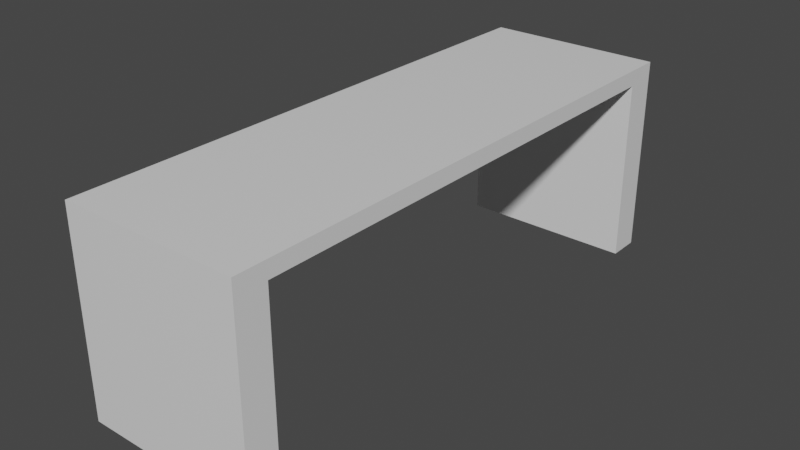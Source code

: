 # Source: Desk.blend  (saved by Blender 2.91.10; exported with 4.5.12 LTS)
import bpy
from mathutils import Matrix  # noqa: F401  (used for matrix-valued properties, if any)

bpy.ops.wm.read_factory_settings(use_empty=True)
scene = bpy.context.scene
scene.name = 'Scene'

# ---- collections
col_collection = bpy.data.collections.new('Collection'); scene.collection.children.link(col_collection)

# ---- materials (node trees are filled in below, after node groups)
mat_material = bpy.data.materials.new('Material')
mat_material.alpha_threshold = 0.0
mat_material.use_transparent_shadow = False
mat_material.line_color = (0.0, 0.0, 0.0, 1.0)

# ---- material node trees
mat_material.use_nodes = True; mat_material.node_tree.nodes.clear()
_N = mat_material.node_tree.nodes; _L = mat_material.node_tree.links
n0 = _N.new('ShaderNodeOutputMaterial'); n0.name = 'Material Output'; n0.location = (300, 300)
n1 = _N.new('ShaderNodeBsdfPrincipled'); n1.name = 'Principled BSDF'; n1.location = (10, 300)
n1.distribution = 'GGX'
n1.subsurface_method = 'BURLEY'
n1.inputs[2].default_value = 0.4
n1.inputs[3].default_value = 1.45
n1.inputs[27].default_value = (0.0, 0.0, 0.0, 1.0)
n1.inputs[28].default_value = 1.0
_L.new(n1.outputs[0], n0.inputs[0])
n0.is_active_output = True

# ---- world
world_world = bpy.data.worlds.new('World'); scene.world = world_world
world_world.use_nodes = True; world_world.node_tree.nodes.clear()
_N = world_world.node_tree.nodes; _L = world_world.node_tree.links
n0 = _N.new('ShaderNodeOutputWorld'); n0.name = 'World Output'; n0.location = (300, 300)
n1 = _N.new('ShaderNodeBackground'); n1.name = 'Background'; n1.location = (10, 300)
n1.inputs[0].default_value = (0.05088, 0.05088, 0.05088, 1.0)
_L.new(n1.outputs[0], n0.inputs[0])
n0.is_active_output = True
world_world.color = (0.05088, 0.05088, 0.05088)
world_world.use_sun_shadow = False
world_world.sun_shadow_jitter_overblur = 0.0

# ---- meshes
me_cube = bpy.data.meshes.new('Cube')
me_cube.from_pydata([(1.0, 1.0, 1.0), (1.0, 1.0, -1.0), (1.0, -1.0, 1.0), (1.0, -1.0, -1.0), (-1.0, 1.0, 1.0), (-1.0, 1.0, -1.0), (-1.0, -1.0, 1.0), (-1.0, -1.0, -1.0), (1.0, 5.187, -1.0), (-1.0, 5.187, -1.0), (1.0, 5.187, 1.0), (-1.0, 5.187, 1.0), (-1.0, -0.6467, -1.0), (1.0, -0.6467, 1.0), (-1.0, -0.6467, 1.0), (1.0, -0.6467, -1.0), (1.0, 4.826, -1.0), (1.0, 4.826, 1.0), (-1.0, 4.826, 1.0), (-1.0, 4.826, -1.0), (0.0, 1.0, -1.0), (0.0, -1.0, 1.0), (0.0, -1.0, -1.0), (0.0, 1.0, 1.0), (0.0, 5.187, -1.0), (0.0, 5.187, 1.0), (0.0, -0.6467, -1.0), (0.0, -0.6467, 1.0), (0.0, 4.826, 1.0), (0.0, 4.826, -1.0), (0.0, -1.0, 23.93), (-1.0, -1.0, 23.93), (1.0, -0.6467, 23.93), (1.0, -1.0, 23.93), (0.0, 5.187, 23.93), (1.0, 5.187, 23.93), (-1.0, 4.826, 23.93), (-1.0, 5.187, 23.93), (-1.0, -0.6467, 23.93), (0.0, -0.6467, 23.93), (1.0, 4.826, 23.93), (0.0, 4.826, 23.93)], [], [(25, 11, 37, 34), (22, 21, 6, 7), (12, 14, 4, 5), (26, 15, 3, 22), (15, 13, 2, 3), (17, 16, 8, 10), (24, 25, 10, 8), (19, 18, 11, 9), (29, 19, 9, 24), (13, 27, 39, 32), (1, 0, 13, 15), (20, 1, 15, 26), (7, 6, 14, 12), (23, 4, 14, 27), (23, 0, 17, 28), (20, 5, 19, 29), (5, 4, 18, 19), (0, 1, 16, 17), (1, 20, 29, 16), (4, 23, 28, 18), (0, 23, 27, 13), (5, 20, 26, 12), (28, 17, 40, 41), (16, 29, 24, 8), (9, 11, 25, 24), (12, 26, 22, 7), (3, 2, 21, 22), (21, 2, 33, 30), (39, 38, 31, 30), (41, 40, 35, 34), (36, 41, 34, 37), (32, 39, 30, 33), (2, 13, 32, 33), (11, 18, 36, 37), (18, 28, 41, 36), (10, 25, 34, 35), (14, 6, 31, 38), (17, 10, 35, 40), (27, 14, 38, 39), (6, 21, 30, 31)])
_uv = me_cube.uv_layers.new(name='UVMap')
_uv.uv.foreach_set('vector', [0.625, 0.375, 0.625, 0.25, 0.625, 0.25, 0.625, 0.375, 0.375, 0.875, 0.625, 0.875, 0.625, 1.0, 0.375, 1.0, 0.375, 0.04416, 0.625, 0.04416, 0.625, 0.25, 0.375, 0.25, 0.25, 0.7058, 0.375, 0.7058, 0.375, 0.75, 0.25, 0.75, 0.375, 0.7058, 0.625, 0.7058, 0.625, 0.75, 0.375, 0.75, 0.625, 0.5, 0.375, 0.5, 0.375, 0.5, 0.625, 0.5, 0.375, 0.375, 0.625, 0.375, 0.625, 0.5, 0.375, 0.5, 0.375, 0.25, 0.625, 0.25, 0.625, 0.25, 0.375, 0.25, 0.25, 0.5, 0.125, 0.5, 0.125, 0.5, 0.25, 0.5, 0.625, 0.7058, 0.75, 0.7058, 0.75, 0.7058, 0.625, 0.7058, 0.375, 0.5, 0.625, 0.5, 0.625, 0.7058, 0.375, 0.7058, 0.25, 0.5, 0.375, 0.5, 0.375, 0.7058, 0.25, 0.7058, 0.375, 0.0, 0.625, 0.0, 0.625, 0.04416, 0.375, 0.04416, 0.75, 0.5, 0.875, 0.5, 0.875, 0.7058, 0.75, 0.7058, 0.75, 0.5, 0.625, 0.5, 0.625, 0.5, 0.75, 0.5, 0.25, 0.5, 0.125, 0.5, 0.125, 0.5, 0.25, 0.5, 0.375, 0.25, 0.625, 0.25, 0.625, 0.25, 0.375, 0.25, 0.625, 0.5, 0.375, 0.5, 0.375, 0.5, 0.625, 0.5, 0.375, 0.5, 0.25, 0.5, 0.25, 0.5, 0.375, 0.5, 0.875, 0.5, 0.75, 0.5, 0.75, 0.5, 0.875, 0.5, 0.625, 0.5, 0.75, 0.5, 0.75, 0.7058, 0.625, 0.7058, 0.125, 0.5, 0.25, 0.5, 0.25, 0.7058, 0.125, 0.7058, 0.75, 0.5, 0.625, 0.5, 0.625, 0.5, 0.75, 0.5, 0.375, 0.5, 0.25, 0.5, 0.25, 0.5, 0.375, 0.5, 0.375, 0.25, 0.625, 0.25, 0.625, 0.375, 0.375, 0.375, 0.125, 0.7058, 0.25, 0.7058, 0.25, 0.75, 0.125, 0.75, 0.375, 0.75, 0.625, 0.75, 0.625, 0.875, 0.375, 0.875, 0.625, 0.875, 0.625, 0.75, 0.625, 0.75, 0.625, 0.875, 0.75, 0.7058, 0.875, 0.7058, 0.875, 0.75, 0.75, 0.75, 0.75, 0.5, 0.625, 0.5, 0.625, 0.5, 0.75, 0.5, 0.875, 0.5, 0.75, 0.5, 0.75, 0.5, 0.875, 0.5, 0.625, 0.7058, 0.75, 0.7058, 0.75, 0.75, 0.625, 0.75, 0.625, 0.75, 0.625, 0.7058, 0.625, 0.7058, 0.625, 0.75, 0.625, 0.25, 0.625, 0.25, 0.625, 0.25, 0.625, 0.25, 0.875, 0.5, 0.75, 0.5, 0.75, 0.5, 0.875, 0.5, 0.625, 0.5, 0.625, 0.375, 0.625, 0.375, 0.625, 0.5, 0.625, 0.04416, 0.625, 0.0, 0.625, 0.0, 0.625, 0.04416, 0.625, 0.5, 0.625, 0.5, 0.625, 0.5, 0.625, 0.5, 0.75, 0.7058, 0.875, 0.7058, 0.875, 0.7058, 0.75, 0.7058, 0.625, 1.0, 0.625, 0.875, 0.625, 0.875, 0.625, 1.0])
me_cube.materials.append(mat_material)
me_cube.use_remesh_preserve_volume = False
me_cube.use_remesh_preserve_attributes = False
me_cube.use_mirror_vertex_groups = False
me_cube.update()

# ---- objects
ob_cube = bpy.data.objects.new('Cube', me_cube)

# ---- transforms, parenting, visibility, modifiers, constraints
ob_cube.location = (0.0, 0.0, 1.389)
ob_cube.scale = (1.0, 1.0, -0.09002)
ob_cube.lock_rotations_4d = False
ob_cube.empty_display_type = 'ARROWS'
ob_cube.lineart.crease_threshold = 0.0

# ---- collection membership
col_collection.objects.link(ob_cube)

# ---- scene / render settings (as saved in the file)
scene.frame_start = 1; scene.frame_end = 250; scene.frame_set(1)
scene.render.engine = 'BLENDER_EEVEE_NEXT'
scene.cycles.use_denoising = False
scene.cycles.samples = 128
scene.cycles.sampling_pattern = 'TABULATED_SOBOL'
scene.cycles.use_adaptive_sampling = False
scene.cycles.use_light_tree = False
scene.view_settings.view_transform = 'Filmic'
bpy.context.view_layer.update()

# ---- added for rendering (the .blend has no active camera and no usable light): camera, sun
cam_auto = bpy.data.cameras.new('AutoCamera')
cam_auto.lens = 50.0
cam_auto.sensor_width = 36.0
cam_auto.clip_end = 1000.0
ob_auto_camera = bpy.data.objects.new('AutoCamera', cam_auto)
scene.collection.objects.link(ob_auto_camera)
ob_auto_camera.location = (6.36404, -5.54354, 5.44814)
ob_auto_camera.rotation_euler = (1.09748, -7.21219e-08, 0.694738)
scene.camera = ob_auto_camera
light_auto_sun = bpy.data.lights.new('AutoSun', 'SUN')
light_auto_sun.energy = 3.0
light_auto_sun.angle = 0.0523599
ob_auto_sun = bpy.data.objects.new('AutoSun', light_auto_sun)
scene.collection.objects.link(ob_auto_sun)
ob_auto_sun.rotation_euler = (0.872665, 0.174533, 0.523599)
bpy.context.view_layer.update()
